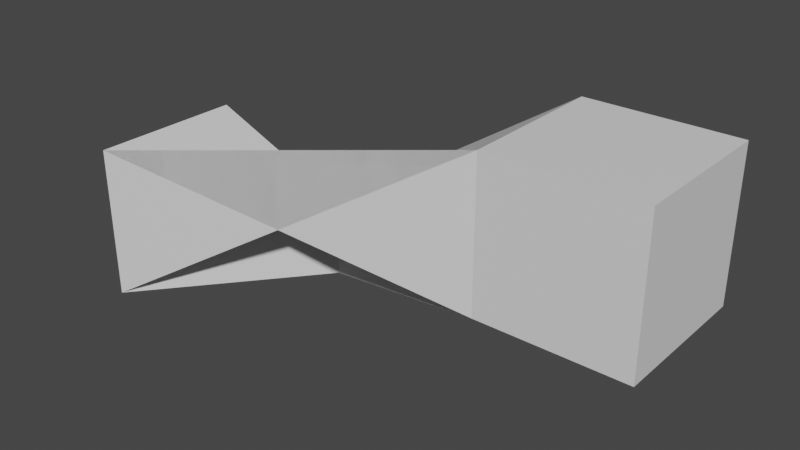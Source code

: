 # Source: move.blend  (saved by Blender 3.5.10; exported with 4.5.12 LTS)
import bpy
from mathutils import Matrix  # noqa: F401  (used for matrix-valued properties, if any)

bpy.ops.wm.read_factory_settings(use_empty=True)
scene = bpy.context.scene
scene.name = 'Scene'

# ---- materials (node trees are filled in below, after node groups)
mat_empty = bpy.data.materials.new('Empty')
mat_empty.use_transparent_shadow = False
mat_connect = bpy.data.materials.new('Connect')
mat_connect.use_transparent_shadow = False

# ---- material node trees
mat_empty.use_nodes = True; mat_empty.node_tree.nodes.clear()
_N = mat_empty.node_tree.nodes; _L = mat_empty.node_tree.links
n0 = _N.new('ShaderNodeBsdfPrincipled'); n0.name = 'Principled BSDF'; n0.location = (10, 300)
n0.distribution = 'GGX'
n0.subsurface_method = 'RANDOM_WALK_SKIN'
n0.inputs[3].default_value = 1.45
n0.inputs[27].default_value = (0.0, 0.0, 0.0, 1.0)
n0.inputs[28].default_value = 1.0
n1 = _N.new('ShaderNodeOutputMaterial'); n1.name = 'Material Output'; n1.location = (300, 300)
_L.new(n0.outputs[0], n1.inputs[0])
n1.is_active_output = True
mat_connect.use_nodes = True; mat_connect.node_tree.nodes.clear()
_N = mat_connect.node_tree.nodes; _L = mat_connect.node_tree.links
n0 = _N.new('ShaderNodeBsdfPrincipled'); n0.name = 'Principled BSDF'; n0.location = (10, 300)
n0.distribution = 'GGX'
n0.subsurface_method = 'RANDOM_WALK_SKIN'
n0.inputs[0].default_value = (0.8, 0.0, 0.006524, 1.0)
n0.inputs[3].default_value = 1.45
n0.inputs[27].default_value = (0.0, 0.0, 0.0, 1.0)
n0.inputs[28].default_value = 1.0
n1 = _N.new('ShaderNodeOutputMaterial'); n1.name = 'Material Output'; n1.location = (300, 300)
_L.new(n0.outputs[0], n1.inputs[0])
n1.is_active_output = True

# ---- world
world_world = bpy.data.worlds.new('World'); scene.world = world_world
world_world.use_nodes = True; world_world.node_tree.nodes.clear()
_N = world_world.node_tree.nodes; _L = world_world.node_tree.links
n0 = _N.new('ShaderNodeOutputWorld'); n0.name = 'World Output'; n0.location = (300, 300)
n1 = _N.new('ShaderNodeBackground'); n1.name = 'Background'; n1.location = (10, 300)
n1.inputs[0].default_value = (0.05088, 0.05088, 0.05088, 1.0)
_L.new(n1.outputs[0], n0.inputs[0])
n0.is_active_output = True
world_world.color = (0.05088, 0.05088, 0.05088)
world_world.use_sun_shadow = False
world_world.sun_shadow_jitter_overblur = 0.0

# ---- meshes
me_cube_004 = bpy.data.meshes.new('Cube.004')
me_cube_004.from_pydata([(-1.0, -1.0, -1.0), (-1.0, -1.0, 1.0), (-1.0, 1.0, -1.0), (-1.0, 1.0, 1.0), (1.0, -1.0, -1.0), (1.0, -1.0, 1.0), (1.0, 1.0, -1.0), (1.0, 1.0, 1.0)], [], [(0, 1, 3, 2), (2, 3, 7, 6), (6, 7, 5, 4), (4, 5, 1, 0), (2, 6, 4, 0), (7, 3, 1, 5)])
me_cube_004.polygons.foreach_set('material_index', [1, 0, 0, 0, 0, 0])
_uv = me_cube_004.uv_layers.new(name='UVMap')
_uv.uv.foreach_set('vector', [0.375, 0.0, 0.625, 0.0, 0.625, 0.25, 0.375, 0.25, 0.375, 0.25, 0.625, 0.25, 0.625, 0.5, 0.375, 0.5, 0.375, 0.5, 0.625, 0.5, 0.625, 0.75, 0.375, 0.75, 0.375, 0.75, 0.625, 0.75, 0.625, 1.0, 0.375, 1.0, 0.125, 0.5, 0.375, 0.5, 0.375, 0.75, 0.125, 0.75, 0.625, 0.5, 0.875, 0.5, 0.875, 0.75, 0.625, 0.75])
me_cube_004.materials.append(mat_empty)
me_cube_004.materials.append(mat_connect)
me_cube_004.update()
me_cube_005 = bpy.data.meshes.new('Cube.005')
me_cube_005.from_pydata([(-3.679, -0.2257, 0.1135), (-3.679, -2.226, 0.1135), (-3.679, -0.2257, -1.886), (-3.679, -2.226, -1.886), (1.0, -1.0, -1.0), (1.0, -1.0, 1.0), (1.0, 1.0, -1.0), (1.0, 1.0, 1.0)], [], [(0, 1, 3, 2), (2, 3, 7, 6), (6, 7, 5, 4), (4, 5, 1, 0), (2, 6, 4, 0), (7, 3, 1, 5)])
me_cube_005.polygons.foreach_set('material_index', [1, 0, 0, 0, 0, 0])
_uv = me_cube_005.uv_layers.new(name='UVMap')
_uv.uv.foreach_set('vector', [0.375, 0.0, 0.625, 0.0, 0.625, 0.25, 0.375, 0.25, 0.375, 0.25, 0.625, 0.25, 0.625, 0.5, 0.375, 0.5, 0.375, 0.5, 0.625, 0.5, 0.625, 0.75, 0.375, 0.75, 0.375, 0.75, 0.625, 0.75, 0.625, 1.0, 0.375, 1.0, 0.125, 0.5, 0.375, 0.5, 0.375, 0.75, 0.125, 0.75, 0.625, 0.5, 0.875, 0.5, 0.875, 0.75, 0.625, 0.75])
me_cube_005.materials.append(mat_empty)
me_cube_005.materials.append(mat_connect)
me_cube_005.update()

# ---- objects
ob_obj1 = bpy.data.objects.new('Obj1', me_cube_004)
ob_obj2 = bpy.data.objects.new('Obj2', me_cube_005)

# ---- transforms, parenting, visibility, modifiers, constraints
ob_obj1.location = (0.8086, 1.602, 4.6)
ob_obj2.location = (-3.87, 0.3761, 3.714)
ob_obj2.scale = (-1.0, -1.0, -1.0)

# ---- collection membership
scene.collection.objects.link(ob_obj1)
scene.collection.objects.link(ob_obj2)

# ---- scene / render settings (as saved in the file)
scene.frame_start = 1; scene.frame_end = 250; scene.frame_set(1)
scene.render.engine = 'BLENDER_EEVEE_NEXT'
scene.cycles.sampling_pattern = 'TABULATED_SOBOL'
scene.view_settings.view_transform = 'Filmic'
bpy.context.view_layer.update()

# ---- added for rendering (the .blend has no active camera and no usable light): camera, sun
cam_auto = bpy.data.cameras.new('AutoCamera')
cam_auto.lens = 50.0
cam_auto.sensor_width = 36.0
cam_auto.clip_end = 1000.0
ob_auto_camera = bpy.data.objects.new('AutoCamera', cam_auto)
scene.collection.objects.link(ob_auto_camera)
ob_auto_camera.location = (5.83302, -7.84769, 10.0479)
ob_auto_camera.rotation_euler = (1.09748, -7.21219e-08, 0.694738)
scene.camera = ob_auto_camera
light_auto_sun = bpy.data.lights.new('AutoSun', 'SUN')
light_auto_sun.energy = 3.0
light_auto_sun.angle = 0.0523599
ob_auto_sun = bpy.data.objects.new('AutoSun', light_auto_sun)
scene.collection.objects.link(ob_auto_sun)
ob_auto_sun.rotation_euler = (0.872665, 0.174533, 0.523599)
bpy.context.view_layer.update()

